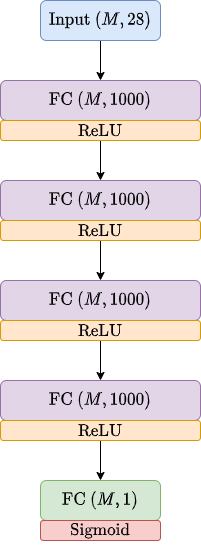

The diagram above was exported from draw.io. Its source (the exported page's mxGraphModel, read from the mxfile embedded in the PNG):
<mxGraphModel dx="970" dy="701" grid="1" gridSize="10" guides="1" tooltips="1" connect="1" arrows="1" fold="1" page="1" pageScale="1" pageWidth="827" pageHeight="1169" math="1" shadow="0">
  <root>
    <mxCell id="0" />
    <mxCell id="1" parent="0" />
    <mxCell id="Ag2FN8TPmCy5RofqGT3J-33" style="edgeStyle=orthogonalEdgeStyle;rounded=0;orthogonalLoop=1;jettySize=auto;html=1;exitX=0.5;exitY=1;exitDx=0;exitDy=0;entryX=0.5;entryY=0;entryDx=0;entryDy=0;fontSize=14;" edge="1" parent="1" source="Ag2FN8TPmCy5RofqGT3J-19" target="Ag2FN8TPmCy5RofqGT3J-23">
      <mxGeometry relative="1" as="geometry" />
    </mxCell>
    <mxCell id="Ag2FN8TPmCy5RofqGT3J-19" value="&lt;font style=&quot;font-size: 14px&quot;&gt;$$ \text{Input} \ (M, 28) $$&lt;/font&gt;" style="rounded=1;whiteSpace=wrap;html=1;fillColor=#dae8fc;strokeColor=#6c8ebf;" vertex="1" parent="1">
      <mxGeometry x="320" y="120" width="120" height="40" as="geometry" />
    </mxCell>
    <mxCell id="Ag2FN8TPmCy5RofqGT3J-23" value="&lt;font style=&quot;font-size: 14px&quot;&gt;$$ \text{FC} \ (M, 1000) $$&lt;/font&gt;" style="rounded=1;whiteSpace=wrap;html=1;fillColor=#e1d5e7;strokeColor=#9673a6;" vertex="1" parent="1">
      <mxGeometry x="280" y="200" width="200" height="40" as="geometry" />
    </mxCell>
    <mxCell id="Ag2FN8TPmCy5RofqGT3J-34" style="edgeStyle=orthogonalEdgeStyle;rounded=0;orthogonalLoop=1;jettySize=auto;html=1;exitX=0.5;exitY=1;exitDx=0;exitDy=0;entryX=0.5;entryY=0;entryDx=0;entryDy=0;fontSize=14;" edge="1" parent="1" source="Ag2FN8TPmCy5RofqGT3J-24" target="Ag2FN8TPmCy5RofqGT3J-25">
      <mxGeometry relative="1" as="geometry" />
    </mxCell>
    <mxCell id="Ag2FN8TPmCy5RofqGT3J-24" value="&lt;font style=&quot;font-size: 14px&quot;&gt;$$ \text{ReLU} $$&lt;/font&gt;" style="rounded=1;whiteSpace=wrap;html=1;fillColor=#ffe6cc;strokeColor=#d79b00;" vertex="1" parent="1">
      <mxGeometry x="280" y="240" width="200" height="20" as="geometry" />
    </mxCell>
    <mxCell id="Ag2FN8TPmCy5RofqGT3J-25" value="&lt;font style=&quot;font-size: 14px&quot;&gt;$$ \text{FC} \ (M, 1000) $$&lt;/font&gt;" style="rounded=1;whiteSpace=wrap;html=1;fillColor=#e1d5e7;strokeColor=#9673a6;" vertex="1" parent="1">
      <mxGeometry x="280" y="300" width="200" height="40" as="geometry" />
    </mxCell>
    <mxCell id="Ag2FN8TPmCy5RofqGT3J-35" style="edgeStyle=orthogonalEdgeStyle;rounded=0;orthogonalLoop=1;jettySize=auto;html=1;exitX=0.5;exitY=1;exitDx=0;exitDy=0;entryX=0.5;entryY=0;entryDx=0;entryDy=0;fontSize=14;" edge="1" parent="1" source="Ag2FN8TPmCy5RofqGT3J-26" target="Ag2FN8TPmCy5RofqGT3J-27">
      <mxGeometry relative="1" as="geometry" />
    </mxCell>
    <mxCell id="Ag2FN8TPmCy5RofqGT3J-26" value="&lt;font style=&quot;font-size: 14px&quot;&gt;$$ \text{ReLU} $$&lt;/font&gt;" style="rounded=1;whiteSpace=wrap;html=1;fillColor=#ffe6cc;strokeColor=#d79b00;" vertex="1" parent="1">
      <mxGeometry x="280" y="340" width="200" height="20" as="geometry" />
    </mxCell>
    <mxCell id="Ag2FN8TPmCy5RofqGT3J-27" value="&lt;font style=&quot;font-size: 14px&quot;&gt;$$ \text{FC} \ (M, 1000) $$&lt;/font&gt;" style="rounded=1;whiteSpace=wrap;html=1;fillColor=#e1d5e7;strokeColor=#9673a6;" vertex="1" parent="1">
      <mxGeometry x="280" y="400" width="200" height="40" as="geometry" />
    </mxCell>
    <mxCell id="Ag2FN8TPmCy5RofqGT3J-36" style="edgeStyle=orthogonalEdgeStyle;rounded=0;orthogonalLoop=1;jettySize=auto;html=1;exitX=0.5;exitY=1;exitDx=0;exitDy=0;entryX=0.5;entryY=0;entryDx=0;entryDy=0;fontSize=14;" edge="1" parent="1" source="Ag2FN8TPmCy5RofqGT3J-28" target="Ag2FN8TPmCy5RofqGT3J-29">
      <mxGeometry relative="1" as="geometry" />
    </mxCell>
    <mxCell id="Ag2FN8TPmCy5RofqGT3J-28" value="&lt;font style=&quot;font-size: 14px&quot;&gt;$$ \text{ReLU} $$&lt;/font&gt;" style="rounded=1;whiteSpace=wrap;html=1;fillColor=#ffe6cc;strokeColor=#d79b00;" vertex="1" parent="1">
      <mxGeometry x="280" y="440" width="200" height="20" as="geometry" />
    </mxCell>
    <mxCell id="Ag2FN8TPmCy5RofqGT3J-29" value="&lt;font style=&quot;font-size: 14px&quot;&gt;$$ \text{FC} \ (M, 1000) $$&lt;/font&gt;" style="rounded=1;whiteSpace=wrap;html=1;fillColor=#e1d5e7;strokeColor=#9673a6;" vertex="1" parent="1">
      <mxGeometry x="280" y="500" width="200" height="40" as="geometry" />
    </mxCell>
    <mxCell id="Ag2FN8TPmCy5RofqGT3J-37" style="edgeStyle=orthogonalEdgeStyle;rounded=0;orthogonalLoop=1;jettySize=auto;html=1;exitX=0.5;exitY=1;exitDx=0;exitDy=0;entryX=0.5;entryY=0;entryDx=0;entryDy=0;fontSize=14;" edge="1" parent="1" source="Ag2FN8TPmCy5RofqGT3J-30" target="Ag2FN8TPmCy5RofqGT3J-31">
      <mxGeometry relative="1" as="geometry" />
    </mxCell>
    <mxCell id="Ag2FN8TPmCy5RofqGT3J-30" value="&lt;font style=&quot;font-size: 14px&quot;&gt;$$ \text{ReLU} $$&lt;/font&gt;" style="rounded=1;whiteSpace=wrap;html=1;fillColor=#ffe6cc;strokeColor=#d79b00;" vertex="1" parent="1">
      <mxGeometry x="280" y="540" width="200" height="20" as="geometry" />
    </mxCell>
    <mxCell id="Ag2FN8TPmCy5RofqGT3J-31" value="&lt;font style=&quot;font-size: 14px&quot;&gt;$$ \text{FC} \ (M, 1) $$&lt;/font&gt;" style="rounded=1;whiteSpace=wrap;html=1;fillColor=#d5e8d4;strokeColor=#82b366;" vertex="1" parent="1">
      <mxGeometry x="320" y="600" width="120" height="40" as="geometry" />
    </mxCell>
    <mxCell id="Ag2FN8TPmCy5RofqGT3J-32" value="&lt;font style=&quot;font-size: 14px&quot;&gt;$$ \text{Sigmoid} $$&lt;/font&gt;" style="rounded=1;whiteSpace=wrap;html=1;fillColor=#f8cecc;strokeColor=#b85450;" vertex="1" parent="1">
      <mxGeometry x="320" y="640" width="120" height="20" as="geometry" />
    </mxCell>
  </root>
</mxGraphModel>